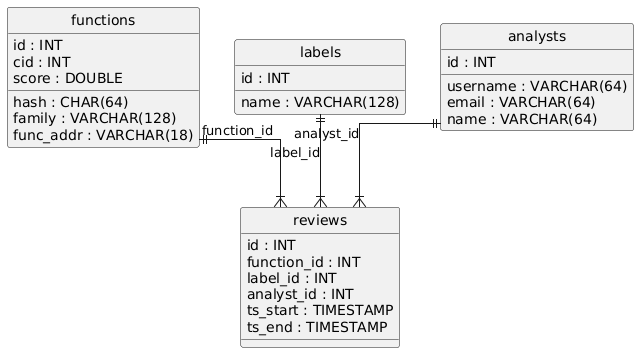

The diagram above was rendered by PlantUML. Its source (embedded in the PNG):
@startuml
hide circle
skinparam linetype ortho

entity "functions" as functions {
  id : INT
  hash : CHAR(64)
  family : VARCHAR(128)
  func_addr : VARCHAR(18)
  cid : INT
  score : DOUBLE
}

entity "labels" as labels {
  id : INT
  name : VARCHAR(128)
}

entity "analysts" as analysts {
  id : INT
  username : VARCHAR(64)
  email : VARCHAR(64)
  name : VARCHAR(64)
}

entity "reviews" as reviews {
  id : INT
  function_id : INT
  label_id : INT
  analyst_id : INT
  ts_start : TIMESTAMP
  ts_end : TIMESTAMP
}

functions ||--|{ reviews : "function_id"
labels ||--|{ reviews : "label_id"
analysts ||--|{ reviews : "analyst_id"
@enduml